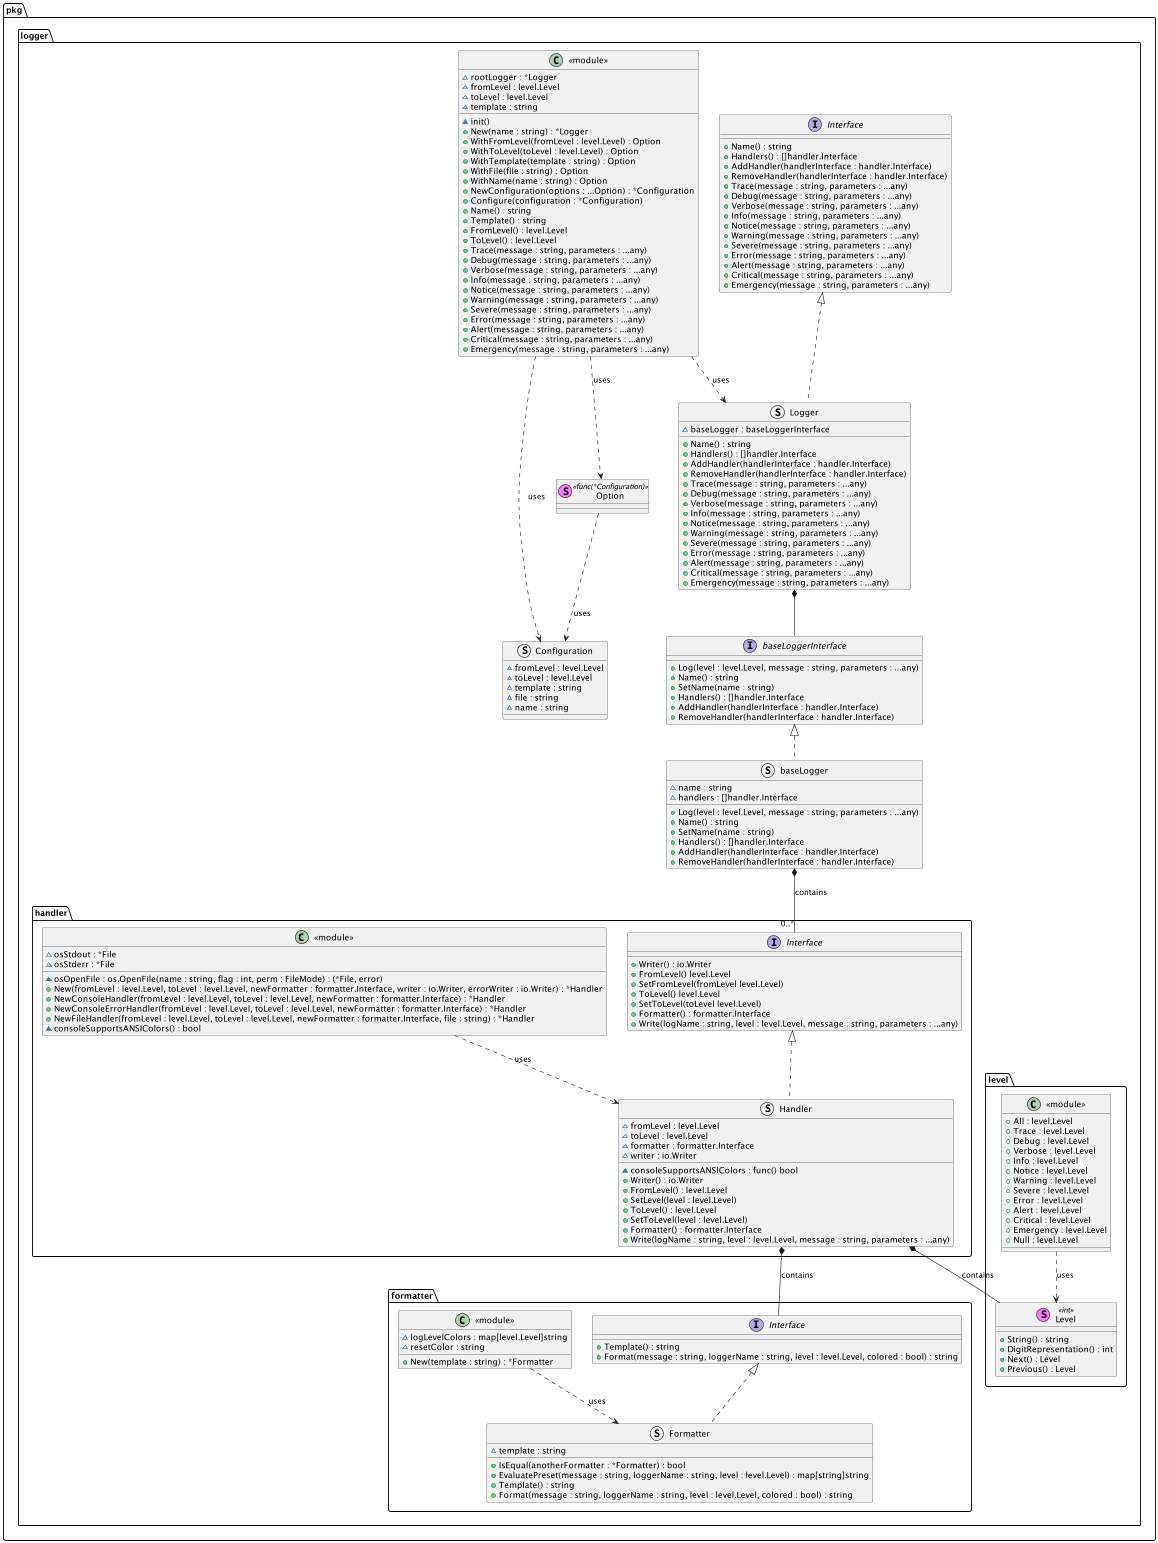

The diagram above was rendered by PlantUML. Its source (embedded in the PNG):
@startuml
top to bottom direction

package pkg.logger {
    package formatter {
        interface Interface {
            + Template() : string
            + Format(message : string, loggerName : string, level : level.Level, colored : bool) : string
        }

        struct Formatter implements Interface {
            ~ template : string
            + IsEqual(anotherFormatter : *Formatter) : bool
            + EvaluatePreset(message : string, loggerName : string, level : level.Level) : map[string]string
            + Template() : string
            + Format(message : string, loggerName : string, level : level.Level, colored : bool) : string
        }

        class "<<module>>" {
            ~ logLevelColors : map[level.Level]string
            ~ resetColor : string
            + New(template : string) : *Formatter
        }

        "<<module>>" ..> Formatter : uses
    }
    package handler {
        interface Interface {
            + Writer() : io.Writer
            + FromLevel() level.Level
            + SetFromLevel(fromLevel level.Level)
            + ToLevel() level.Level
            + SetToLevel(toLevel level.Level)
            + Formatter() : formatter.Interface
            + Write(logName : string, level : level.Level, message : string, parameters : ...any)
        }
        struct Handler implements Interface {
            ~ fromLevel : level.Level
            ~ toLevel : level.Level
            ~ formatter : formatter.Interface
            ~ writer : io.Writer
            ~ consoleSupportsANSIColors : func() bool
            + Writer() : io.Writer
            + FromLevel() : level.Level
            + SetLevel(level : level.Level)
            + ToLevel() : level.Level
            + SetToLevel(level : level.Level)
            + Formatter() : formatter.Interface
            + Write(logName : string, level : level.Level, message : string, parameters : ...any)
        }
        class "<<module>>" {
            ~ osOpenFile : os.OpenFile(name : string, flag : int, perm : FileMode) : (*File, error)
            ~ osStdout : *File
            ~ osStderr : *File
            + New(fromLevel : level.Level, toLevel : level.Level, newFormatter : formatter.Interface, writer : io.Writer, errorWriter : io.Writer) : *Handler
            + NewConsoleHandler(fromLevel : level.Level, toLevel : level.Level, newFormatter : formatter.Interface) : *Handler
            + NewConsoleErrorHandler(fromLevel : level.Level, toLevel : level.Level, newFormatter : formatter.Interface) : *Handler
            + NewFileHandler(fromLevel : level.Level, toLevel : level.Level, newFormatter : formatter.Interface, file : string) : *Handler
            ~ consoleSupportsANSIColors() : bool
        }

        "<<module>>" ..> Handler : uses
    }
    package level {
        stereotype Level <<int>> {
            + String() : string
            + DigitRepresentation() : int
            + Next() : Level
            + Previous() : Level
        }
        class "<<module>>" {
            + All : level.Level
            + Trace : level.Level
            + Debug : level.Level
            + Verbose : level.Level
            + Info : level.Level
            + Notice : level.Level
            + Warning : level.Level
            + Severe : level.Level
            + Error : level.Level
            + Alert : level.Level
            + Critical : level.Level
            + Emergency : level.Level
            + Null : level.Level
        }
        "<<module>>" ..> Level : uses
    }
    interface baseLoggerInterface {
        + Log(level : level.Level, message : string, parameters : ...any)
        + Name() : string
        + SetName(name : string)
        + Handlers() : []handler.Interface
        + AddHandler(handlerInterface : handler.Interface)
        + RemoveHandler(handlerInterface : handler.Interface)
    }
    struct baseLogger implements baseLoggerInterface {
        ~ name : string
        ~ handlers : []handler.Interface
        + Log(level : level.Level, message : string, parameters : ...any)
        + Name() : string
        + SetName(name : string)
        + Handlers() : []handler.Interface
        + AddHandler(handlerInterface : handler.Interface)
        + RemoveHandler(handlerInterface : handler.Interface)
    }
    interface Interface {
        + Name() : string
        + Handlers() : []handler.Interface
        + AddHandler(handlerInterface : handler.Interface)
        + RemoveHandler(handlerInterface : handler.Interface)
        + Trace(message : string, parameters : ...any)
        + Debug(message : string, parameters : ...any)
        + Verbose(message : string, parameters : ...any)
        + Info(message : string, parameters : ...any)
        + Notice(message : string, parameters : ...any)
        + Warning(message : string, parameters : ...any)
        + Severe(message : string, parameters : ...any)
        + Error(message : string, parameters : ...any)
        + Alert(message : string, parameters : ...any)
        + Critical(message : string, parameters : ...any)
        + Emergency(message : string, parameters : ...any)
    }
    struct Logger implements Interface {
        ~ baseLogger : baseLoggerInterface
        + Name() : string
        + Handlers() : []handler.Interface
        + AddHandler(handlerInterface : handler.Interface)
        + RemoveHandler(handlerInterface : handler.Interface)
        + Trace(message : string, parameters : ...any)
        + Debug(message : string, parameters : ...any)
        + Verbose(message : string, parameters : ...any)
        + Info(message : string, parameters : ...any)
        + Notice(message : string, parameters : ...any)
        + Warning(message : string, parameters : ...any)
        + Severe(message : string, parameters : ...any)
        + Error(message : string, parameters : ...any)
        + Alert(message : string, parameters : ...any)
        + Critical(message : string, parameters : ...any)
        + Emergency(message : string, parameters : ...any)
    }
    struct Configuration {
        ~ fromLevel : level.Level
        ~ toLevel : level.Level
        ~ template : string
        ~ file : string
        ~ name : string
    }
    stereotype Option <<func(*Configuration)>> {}
    class "<<module>>" {
        ~ rootLogger : *Logger
        ~ fromLevel : level.Level
        ~ toLevel : level.Level
        ~ template : string
        ~ init()
        + New(name : string) : *Logger
        + WithFromLevel(fromLevel : level.Level) : Option
        + WithToLevel(toLevel : level.Level) : Option
        + WithTemplate(template : string) : Option
        + WithFile(file : string) : Option
        + WithName(name : string) : Option
        + NewConfiguration(options : ...Option) : *Configuration
        + Configure(configuration : *Configuration)
        + Name() : string
        + Template() : string
        + FromLevel() : level.Level
        + ToLevel() : level.Level
        + Trace(message : string, parameters : ...any)
        + Debug(message : string, parameters : ...any)
        + Verbose(message : string, parameters : ...any)
        + Info(message : string, parameters : ...any)
        + Notice(message : string, parameters : ...any)
        + Warning(message : string, parameters : ...any)
        + Severe(message : string, parameters : ...any)
        + Error(message : string, parameters : ...any)
        + Alert(message : string, parameters : ...any)
        + Critical(message : string, parameters : ...any)
        + Emergency(message : string, parameters : ...any)
    }

    Logger *-- baseLoggerInterface
    "<<module>>" ..> Logger : uses
    "<<module>>" ..> Option : uses
    "<<module>>" ..> Configuration : uses
    Option ..> Configuration : uses
}

pkg.logger.handler.Handler *-- pkg.logger.level.Level : contains
pkg.logger.handler.Handler *-- pkg.logger.formatter.Interface : contains
pkg.logger.baseLogger *-- "0..*" pkg.logger.handler.Interface : contains


@enduml